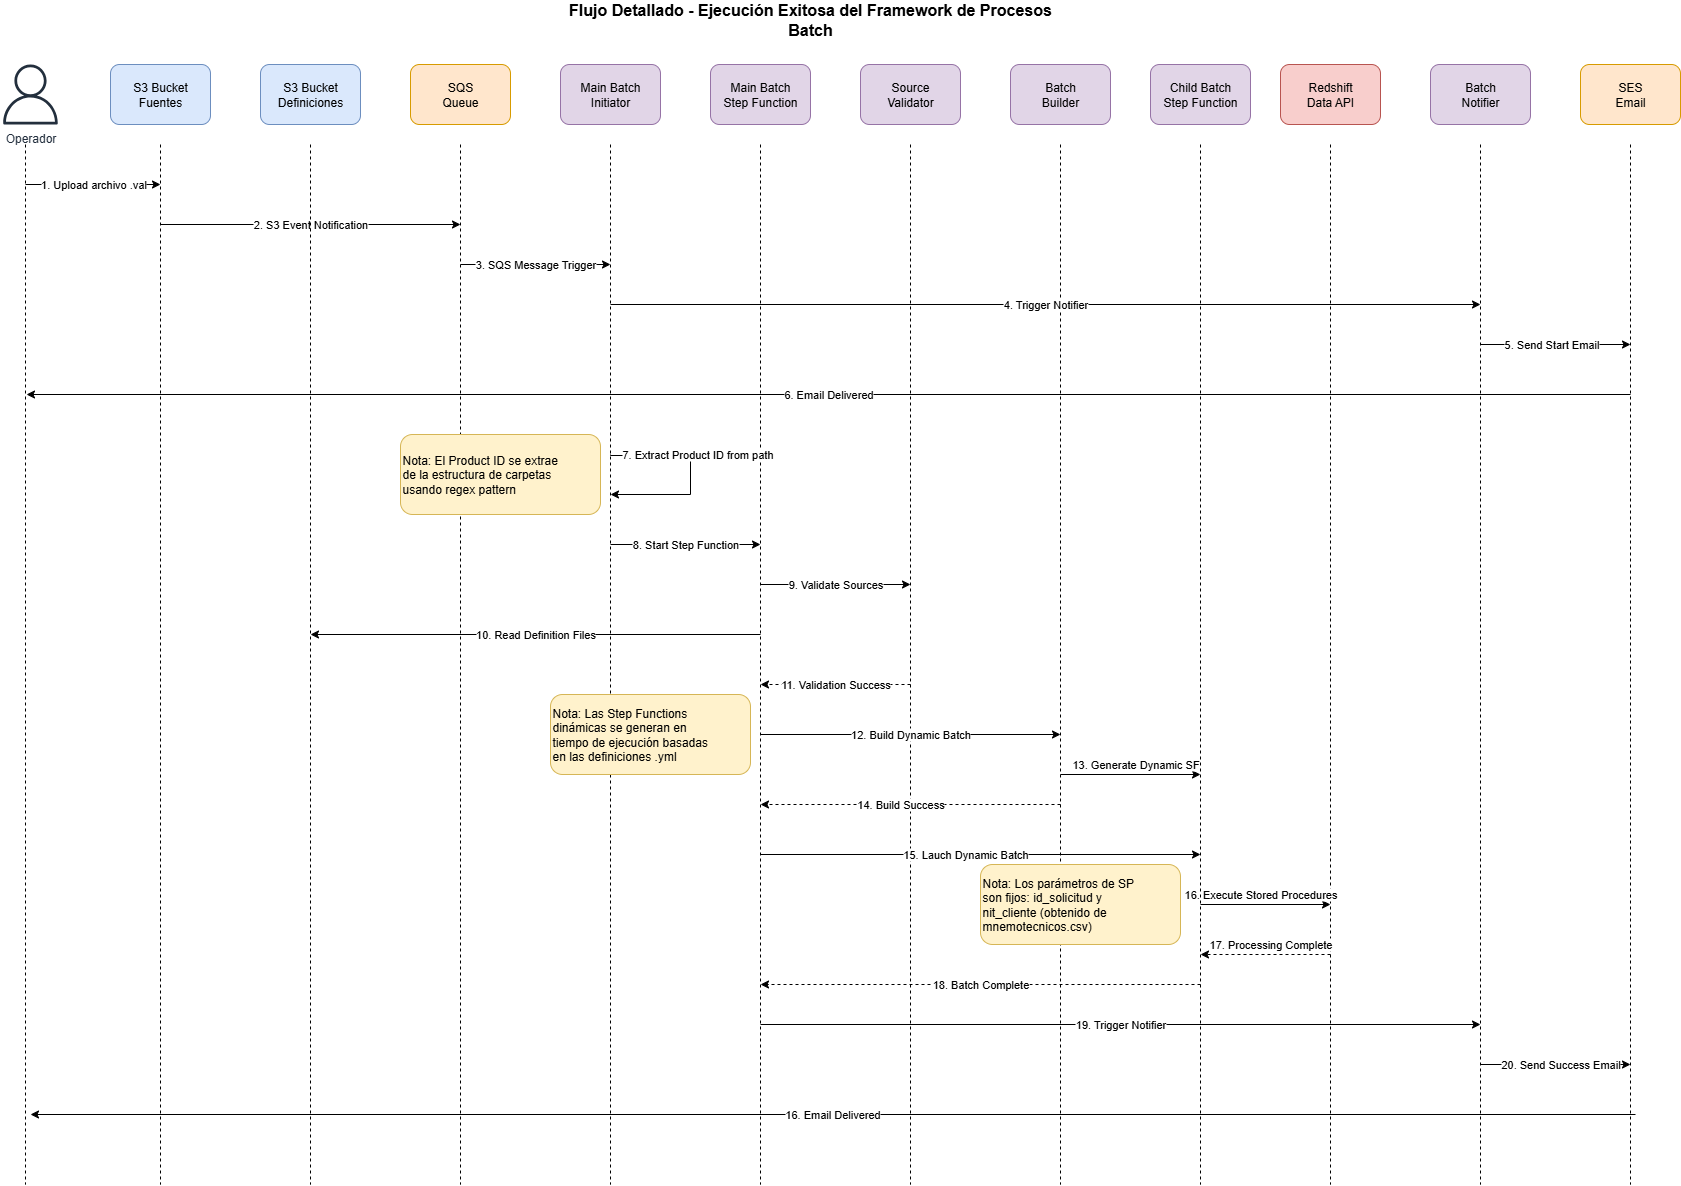

The diagram above was exported from draw.io. Its source (the exported page's mxGraphModel, read from the mxfile embedded in the PNG):
<mxGraphModel dx="1426" dy="841" grid="1" gridSize="10" guides="1" tooltips="1" connect="1" arrows="1" fold="1" page="1" pageScale="1" pageWidth="1600" pageHeight="1200" math="0" shadow="0">
  <root>
    <mxCell id="0" />
    <mxCell id="1" parent="0" />
    <mxCell id="title" value="Flujo Detallado - Ejecución Exitosa del Framework de Procesos Batch" style="text;html=1;strokeColor=none;fillColor=none;align=center;verticalAlign=middle;whiteSpace=wrap;rounded=0;fontSize=16;fontStyle=1;" parent="1" vertex="1">
      <mxGeometry x="600" y="20" width="500" height="30" as="geometry" />
    </mxCell>
    <mxCell id="s3-sources" value="S3 Bucket&#10;Fuentes" style="rounded=1;whiteSpace=wrap;html=1;fillColor=#dae8fc;strokeColor=#6c8ebf;" parent="1" vertex="1">
      <mxGeometry x="150" y="80" width="100" height="60" as="geometry" />
    </mxCell>
    <mxCell id="sqs" value="SQS&#10;Queue" style="rounded=1;whiteSpace=wrap;html=1;fillColor=#ffe6cc;strokeColor=#d79b00;" parent="1" vertex="1">
      <mxGeometry x="450" y="80" width="100" height="60" as="geometry" />
    </mxCell>
    <mxCell id="main-initiator" value="Main Batch&#10;Initiator" style="rounded=1;whiteSpace=wrap;html=1;fillColor=#e1d5e7;strokeColor=#9673a6;" parent="1" vertex="1">
      <mxGeometry x="600" y="80" width="100" height="60" as="geometry" />
    </mxCell>
    <mxCell id="step-function" value="Main Batch&lt;div&gt;Step Function&lt;/div&gt;" style="rounded=1;whiteSpace=wrap;html=1;fillColor=#e1d5e7;strokeColor=#9673a6;" parent="1" vertex="1">
      <mxGeometry x="750" y="80" width="100" height="60" as="geometry" />
    </mxCell>
    <mxCell id="validator" value="Source&#10;Validator" style="rounded=1;whiteSpace=wrap;html=1;fillColor=#e1d5e7;strokeColor=#9673a6;" parent="1" vertex="1">
      <mxGeometry x="900" y="80" width="100" height="60" as="geometry" />
    </mxCell>
    <mxCell id="builder" value="Batch&#10;Builder" style="rounded=1;whiteSpace=wrap;html=1;fillColor=#e1d5e7;strokeColor=#9673a6;" parent="1" vertex="1">
      <mxGeometry x="1050" y="80" width="100" height="60" as="geometry" />
    </mxCell>
    <mxCell id="redshift" value="Redshift&#10;Data API" style="rounded=1;whiteSpace=wrap;html=1;fillColor=#f8cecc;strokeColor=#b85450;" parent="1" vertex="1">
      <mxGeometry x="1320" y="80" width="100" height="60" as="geometry" />
    </mxCell>
    <mxCell id="notifier" value="Batch&#10;Notifier" style="rounded=1;whiteSpace=wrap;html=1;fillColor=#e1d5e7;strokeColor=#9673a6;" parent="1" vertex="1">
      <mxGeometry x="1470" y="80" width="100" height="60" as="geometry" />
    </mxCell>
    <mxCell id="ses" value="SES&#10;Email" style="rounded=1;whiteSpace=wrap;html=1;fillColor=#ffe6cc;strokeColor=#d79b00;" parent="1" vertex="1">
      <mxGeometry x="1620" y="80" width="100" height="60" as="geometry" />
    </mxCell>
    <mxCell id="lifeline-operador" value="" style="endArrow=none;dashed=1;html=1;rounded=0;" parent="1" edge="1">
      <mxGeometry width="50" height="50" relative="1" as="geometry">
        <mxPoint x="65" y="160" as="sourcePoint" />
        <mxPoint x="65" y="1200" as="targetPoint" />
      </mxGeometry>
    </mxCell>
    <mxCell id="lifeline-s3" value="" style="endArrow=none;dashed=1;html=1;rounded=0;" parent="1" edge="1">
      <mxGeometry width="50" height="50" relative="1" as="geometry">
        <mxPoint x="200" y="160" as="sourcePoint" />
        <mxPoint x="200" y="1200" as="targetPoint" />
      </mxGeometry>
    </mxCell>
    <mxCell id="lifeline-sqs" value="" style="endArrow=none;dashed=1;html=1;rounded=0;" parent="1" edge="1">
      <mxGeometry width="50" height="50" relative="1" as="geometry">
        <mxPoint x="500" y="160" as="sourcePoint" />
        <mxPoint x="500" y="1200" as="targetPoint" />
      </mxGeometry>
    </mxCell>
    <mxCell id="lifeline-initiator" value="" style="endArrow=none;dashed=1;html=1;rounded=0;" parent="1" edge="1">
      <mxGeometry width="50" height="50" relative="1" as="geometry">
        <mxPoint x="650" y="160" as="sourcePoint" />
        <mxPoint x="650" y="1200" as="targetPoint" />
      </mxGeometry>
    </mxCell>
    <mxCell id="lifeline-stepfunc" value="" style="endArrow=none;dashed=1;html=1;rounded=0;" parent="1" edge="1">
      <mxGeometry width="50" height="50" relative="1" as="geometry">
        <mxPoint x="800" y="160" as="sourcePoint" />
        <mxPoint x="800" y="1200" as="targetPoint" />
      </mxGeometry>
    </mxCell>
    <mxCell id="lifeline-validator" value="" style="endArrow=none;dashed=1;html=1;rounded=0;" parent="1" edge="1">
      <mxGeometry width="50" height="50" relative="1" as="geometry">
        <mxPoint x="950" y="160" as="sourcePoint" />
        <mxPoint x="950" y="1200" as="targetPoint" />
      </mxGeometry>
    </mxCell>
    <mxCell id="lifeline-builder" value="" style="endArrow=none;dashed=1;html=1;rounded=0;" parent="1" edge="1">
      <mxGeometry width="50" height="50" relative="1" as="geometry">
        <mxPoint x="1100" y="160" as="sourcePoint" />
        <mxPoint x="1100" y="1200" as="targetPoint" />
      </mxGeometry>
    </mxCell>
    <mxCell id="lifeline-redshift" value="" style="endArrow=none;dashed=1;html=1;rounded=0;" parent="1" edge="1">
      <mxGeometry width="50" height="50" relative="1" as="geometry">
        <mxPoint x="1370" y="160" as="sourcePoint" />
        <mxPoint x="1370" y="1200" as="targetPoint" />
      </mxGeometry>
    </mxCell>
    <mxCell id="lifeline-notifier" value="" style="endArrow=none;dashed=1;html=1;rounded=0;" parent="1" edge="1">
      <mxGeometry width="50" height="50" relative="1" as="geometry">
        <mxPoint x="1520" y="160" as="sourcePoint" />
        <mxPoint x="1520" y="1200" as="targetPoint" />
      </mxGeometry>
    </mxCell>
    <mxCell id="lifeline-ses" value="" style="endArrow=none;dashed=1;html=1;rounded=0;" parent="1" edge="1">
      <mxGeometry width="50" height="50" relative="1" as="geometry">
        <mxPoint x="1670" y="160" as="sourcePoint" />
        <mxPoint x="1670" y="1200" as="targetPoint" />
      </mxGeometry>
    </mxCell>
    <mxCell id="msg1" value="1. Upload archivo .val" style="endArrow=classic;html=1;rounded=0;" parent="1" edge="1">
      <mxGeometry width="50" height="50" relative="1" as="geometry">
        <mxPoint x="65" y="200" as="sourcePoint" />
        <mxPoint x="200" y="200" as="targetPoint" />
      </mxGeometry>
    </mxCell>
    <mxCell id="msg2" value="2. S3 Event Notification" style="endArrow=classic;html=1;rounded=0;" parent="1" edge="1">
      <mxGeometry width="50" height="50" relative="1" as="geometry">
        <mxPoint x="200" y="240" as="sourcePoint" />
        <mxPoint x="500" y="240" as="targetPoint" />
      </mxGeometry>
    </mxCell>
    <mxCell id="msg3" value="3. SQS Message Trigger" style="endArrow=classic;html=1;rounded=0;" parent="1" edge="1">
      <mxGeometry width="50" height="50" relative="1" as="geometry">
        <mxPoint x="500" y="280" as="sourcePoint" />
        <mxPoint x="650" y="280" as="targetPoint" />
      </mxGeometry>
    </mxCell>
    <mxCell id="msg4" value="7. Extract Product ID from path" style="endArrow=classic;html=1;rounded=0;align=left;edgeStyle=orthogonalEdgeStyle;" parent="1" edge="1">
      <mxGeometry x="-1" y="10" width="50" height="50" relative="1" as="geometry">
        <mxPoint x="650" y="470" as="sourcePoint" />
        <mxPoint x="650" y="510" as="targetPoint" />
        <Array as="points">
          <mxPoint x="730" y="471" />
          <mxPoint x="730" y="510" />
        </Array>
        <mxPoint as="offset" />
      </mxGeometry>
    </mxCell>
    <mxCell id="msg5" value="8. Start Step Function" style="endArrow=classic;html=1;rounded=0;" parent="1" edge="1">
      <mxGeometry width="50" height="50" relative="1" as="geometry">
        <mxPoint x="650" y="560" as="sourcePoint" />
        <mxPoint x="800" y="560" as="targetPoint" />
      </mxGeometry>
    </mxCell>
    <mxCell id="msg6" value="9. Validate Sources" style="endArrow=classic;html=1;rounded=0;" parent="1" edge="1">
      <mxGeometry width="50" height="50" relative="1" as="geometry">
        <mxPoint x="800" y="600" as="sourcePoint" />
        <mxPoint x="950" y="600" as="targetPoint" />
      </mxGeometry>
    </mxCell>
    <mxCell id="msg7" value="10. Read Definition Files" style="endArrow=classic;html=1;rounded=0;" parent="1" edge="1">
      <mxGeometry width="50" height="50" relative="1" as="geometry">
        <mxPoint x="800" y="650" as="sourcePoint" />
        <mxPoint x="350" y="650" as="targetPoint" />
      </mxGeometry>
    </mxCell>
    <mxCell id="msg8" value="11. Validation Success" style="endArrow=classic;html=1;rounded=0;dashed=1;" parent="1" edge="1">
      <mxGeometry width="50" height="50" relative="1" as="geometry">
        <mxPoint x="950" y="700" as="sourcePoint" />
        <mxPoint x="800" y="700" as="targetPoint" />
      </mxGeometry>
    </mxCell>
    <mxCell id="msg9" value="12. Build Dynamic Batch" style="endArrow=classic;html=1;rounded=0;" parent="1" edge="1">
      <mxGeometry width="50" height="50" relative="1" as="geometry">
        <mxPoint x="800" y="750" as="sourcePoint" />
        <mxPoint x="1100" y="750" as="targetPoint" />
      </mxGeometry>
    </mxCell>
    <mxCell id="msg10" value="13. Generate Dynamic SF" style="endArrow=classic;html=1;rounded=0;align=left;" parent="1" edge="1">
      <mxGeometry x="-0.8522" y="10" width="50" height="50" relative="1" as="geometry">
        <mxPoint x="1100" y="790" as="sourcePoint" />
        <mxPoint x="1240" y="790" as="targetPoint" />
        <mxPoint as="offset" />
      </mxGeometry>
    </mxCell>
    <mxCell id="msg11" value="16. Execute Stored Procedures" style="endArrow=classic;html=1;rounded=0;" parent="1" edge="1">
      <mxGeometry x="-0.0769" y="10" width="50" height="50" relative="1" as="geometry">
        <mxPoint x="1240" y="920" as="sourcePoint" />
        <mxPoint x="1370" y="920" as="targetPoint" />
        <mxPoint as="offset" />
      </mxGeometry>
    </mxCell>
    <mxCell id="msg12" value="17. Processing Complete" style="endArrow=classic;html=1;rounded=0;dashed=1;" parent="1" edge="1">
      <mxGeometry x="-0.0769" y="-10" width="50" height="50" relative="1" as="geometry">
        <mxPoint x="1370" y="970" as="sourcePoint" />
        <mxPoint x="1240" y="970" as="targetPoint" />
        <mxPoint as="offset" />
      </mxGeometry>
    </mxCell>
    <mxCell id="msg13" value="18. Batch Complete" style="endArrow=classic;html=1;rounded=0;dashed=1;" parent="1" edge="1">
      <mxGeometry width="50" height="50" relative="1" as="geometry">
        <mxPoint x="1240" y="1000" as="sourcePoint" />
        <mxPoint x="800" y="1000" as="targetPoint" />
      </mxGeometry>
    </mxCell>
    <mxCell id="msg14" value="19. Trigger Notifier" style="endArrow=classic;html=1;rounded=0;" parent="1" edge="1">
      <mxGeometry width="50" height="50" relative="1" as="geometry">
        <mxPoint x="800" y="1040" as="sourcePoint" />
        <mxPoint x="1520" y="1040" as="targetPoint" />
      </mxGeometry>
    </mxCell>
    <mxCell id="msg15" value="20. Send Success Email" style="endArrow=classic;html=1;rounded=0;" parent="1" edge="1">
      <mxGeometry x="0.0667" width="50" height="50" relative="1" as="geometry">
        <mxPoint x="1520" y="1080" as="sourcePoint" />
        <mxPoint x="1670" y="1080" as="targetPoint" />
        <mxPoint as="offset" />
      </mxGeometry>
    </mxCell>
    <mxCell id="msg16" value="16. Email Delivered" style="endArrow=classic;html=1;rounded=0;" parent="1" edge="1">
      <mxGeometry width="50" height="50" relative="1" as="geometry">
        <mxPoint x="1675" y="1130" as="sourcePoint" />
        <mxPoint x="70" y="1130" as="targetPoint" />
      </mxGeometry>
    </mxCell>
    <mxCell id="note1" value="Nota: El Product ID se extrae&#10;de la estructura de carpetas&#10;usando regex pattern" style="rounded=1;whiteSpace=wrap;html=1;fillColor=#fff2cc;strokeColor=#d6b656;align=left;" parent="1" vertex="1">
      <mxGeometry x="440" y="450" width="200" height="80" as="geometry" />
    </mxCell>
    <mxCell id="note2" value="Nota: Las Step Functions&#10;dinámicas se generan en&#10;tiempo de ejecución basadas&#10;en las definiciones .yml" style="rounded=1;whiteSpace=wrap;html=1;fillColor=#fff2cc;strokeColor=#d6b656;align=left;" parent="1" vertex="1">
      <mxGeometry x="590" y="710" width="200" height="80" as="geometry" />
    </mxCell>
    <mxCell id="note3" value="Nota: Los parámetros de SP&#10;son fijos: id_solicitud y&#10;nit_cliente (obtenido de&#10;mnemotecnicos.csv)" style="rounded=1;whiteSpace=wrap;html=1;fillColor=#fff2cc;strokeColor=#d6b656;align=left;" parent="1" vertex="1">
      <mxGeometry x="1020" y="880" width="200" height="80" as="geometry" />
    </mxCell>
    <mxCell id="g9SwkXOGXFF6vuHpXBq5-1" value="Child Batch&lt;div&gt;Step Function&lt;/div&gt;" style="rounded=1;whiteSpace=wrap;html=1;fillColor=#e1d5e7;strokeColor=#9673a6;" parent="1" vertex="1">
      <mxGeometry x="1190" y="80" width="100" height="60" as="geometry" />
    </mxCell>
    <mxCell id="g9SwkXOGXFF6vuHpXBq5-2" value="" style="endArrow=none;dashed=1;html=1;rounded=0;fillColor=#e1d5e7;strokeColor=#000000;" parent="1" edge="1">
      <mxGeometry width="50" height="50" relative="1" as="geometry">
        <mxPoint x="1240" y="160" as="sourcePoint" />
        <mxPoint x="1240" y="1200" as="targetPoint" />
      </mxGeometry>
    </mxCell>
    <mxCell id="g9SwkXOGXFF6vuHpXBq5-3" value="4. Trigger Notifier" style="endArrow=classic;html=1;rounded=0;" parent="1" edge="1">
      <mxGeometry width="50" height="50" relative="1" as="geometry">
        <mxPoint x="650" y="320" as="sourcePoint" />
        <mxPoint x="1520" y="320" as="targetPoint" />
      </mxGeometry>
    </mxCell>
    <mxCell id="g9SwkXOGXFF6vuHpXBq5-4" value="5. Send Start Email" style="endArrow=classic;html=1;rounded=0;" parent="1" edge="1">
      <mxGeometry x="-0.0667" width="50" height="50" relative="1" as="geometry">
        <mxPoint x="1520" y="360" as="sourcePoint" />
        <mxPoint x="1670" y="360" as="targetPoint" />
        <mxPoint x="1" as="offset" />
      </mxGeometry>
    </mxCell>
    <mxCell id="g9SwkXOGXFF6vuHpXBq5-5" value="6. Email Delivered" style="endArrow=classic;html=1;rounded=0;" parent="1" edge="1">
      <mxGeometry width="50" height="50" relative="1" as="geometry">
        <mxPoint x="1670" y="410" as="sourcePoint" />
        <mxPoint x="66" y="410" as="targetPoint" />
      </mxGeometry>
    </mxCell>
    <mxCell id="g9SwkXOGXFF6vuHpXBq5-6" value="S3 Bucket&lt;br&gt;Definiciones" style="rounded=1;whiteSpace=wrap;html=1;fillColor=#dae8fc;strokeColor=#6c8ebf;" parent="1" vertex="1">
      <mxGeometry x="300" y="80" width="100" height="60" as="geometry" />
    </mxCell>
    <mxCell id="g9SwkXOGXFF6vuHpXBq5-7" value="" style="endArrow=none;dashed=1;html=1;rounded=0;" parent="1" edge="1">
      <mxGeometry width="50" height="50" relative="1" as="geometry">
        <mxPoint x="350" y="160" as="sourcePoint" />
        <mxPoint x="350" y="1200" as="targetPoint" />
      </mxGeometry>
    </mxCell>
    <mxCell id="g9SwkXOGXFF6vuHpXBq5-8" value="14. Build Success" style="endArrow=classic;html=1;rounded=0;dashed=1;" parent="1" edge="1">
      <mxGeometry x="0.0667" width="50" height="50" relative="1" as="geometry">
        <mxPoint x="1100" y="820" as="sourcePoint" />
        <mxPoint x="800" y="820" as="targetPoint" />
        <mxPoint as="offset" />
      </mxGeometry>
    </mxCell>
    <mxCell id="g9SwkXOGXFF6vuHpXBq5-9" value="15. Lauch Dynamic Batch" style="endArrow=classic;html=1;rounded=0;" parent="1" edge="1">
      <mxGeometry x="-0.0667" width="50" height="50" relative="1" as="geometry">
        <mxPoint x="800" y="870" as="sourcePoint" />
        <mxPoint x="1240" y="870" as="targetPoint" />
        <mxPoint as="offset" />
      </mxGeometry>
    </mxCell>
    <mxCell id="g9SwkXOGXFF6vuHpXBq5-10" value="Operador" style="sketch=0;outlineConnect=0;fontColor=#232F3E;gradientColor=none;fillColor=#232F3D;strokeColor=none;dashed=0;verticalLabelPosition=bottom;verticalAlign=top;align=center;html=1;fontSize=12;fontStyle=0;aspect=fixed;pointerEvents=1;shape=mxgraph.aws4.user;" parent="1" vertex="1">
      <mxGeometry x="40" y="80" width="60" height="60" as="geometry" />
    </mxCell>
  </root>
</mxGraphModel>